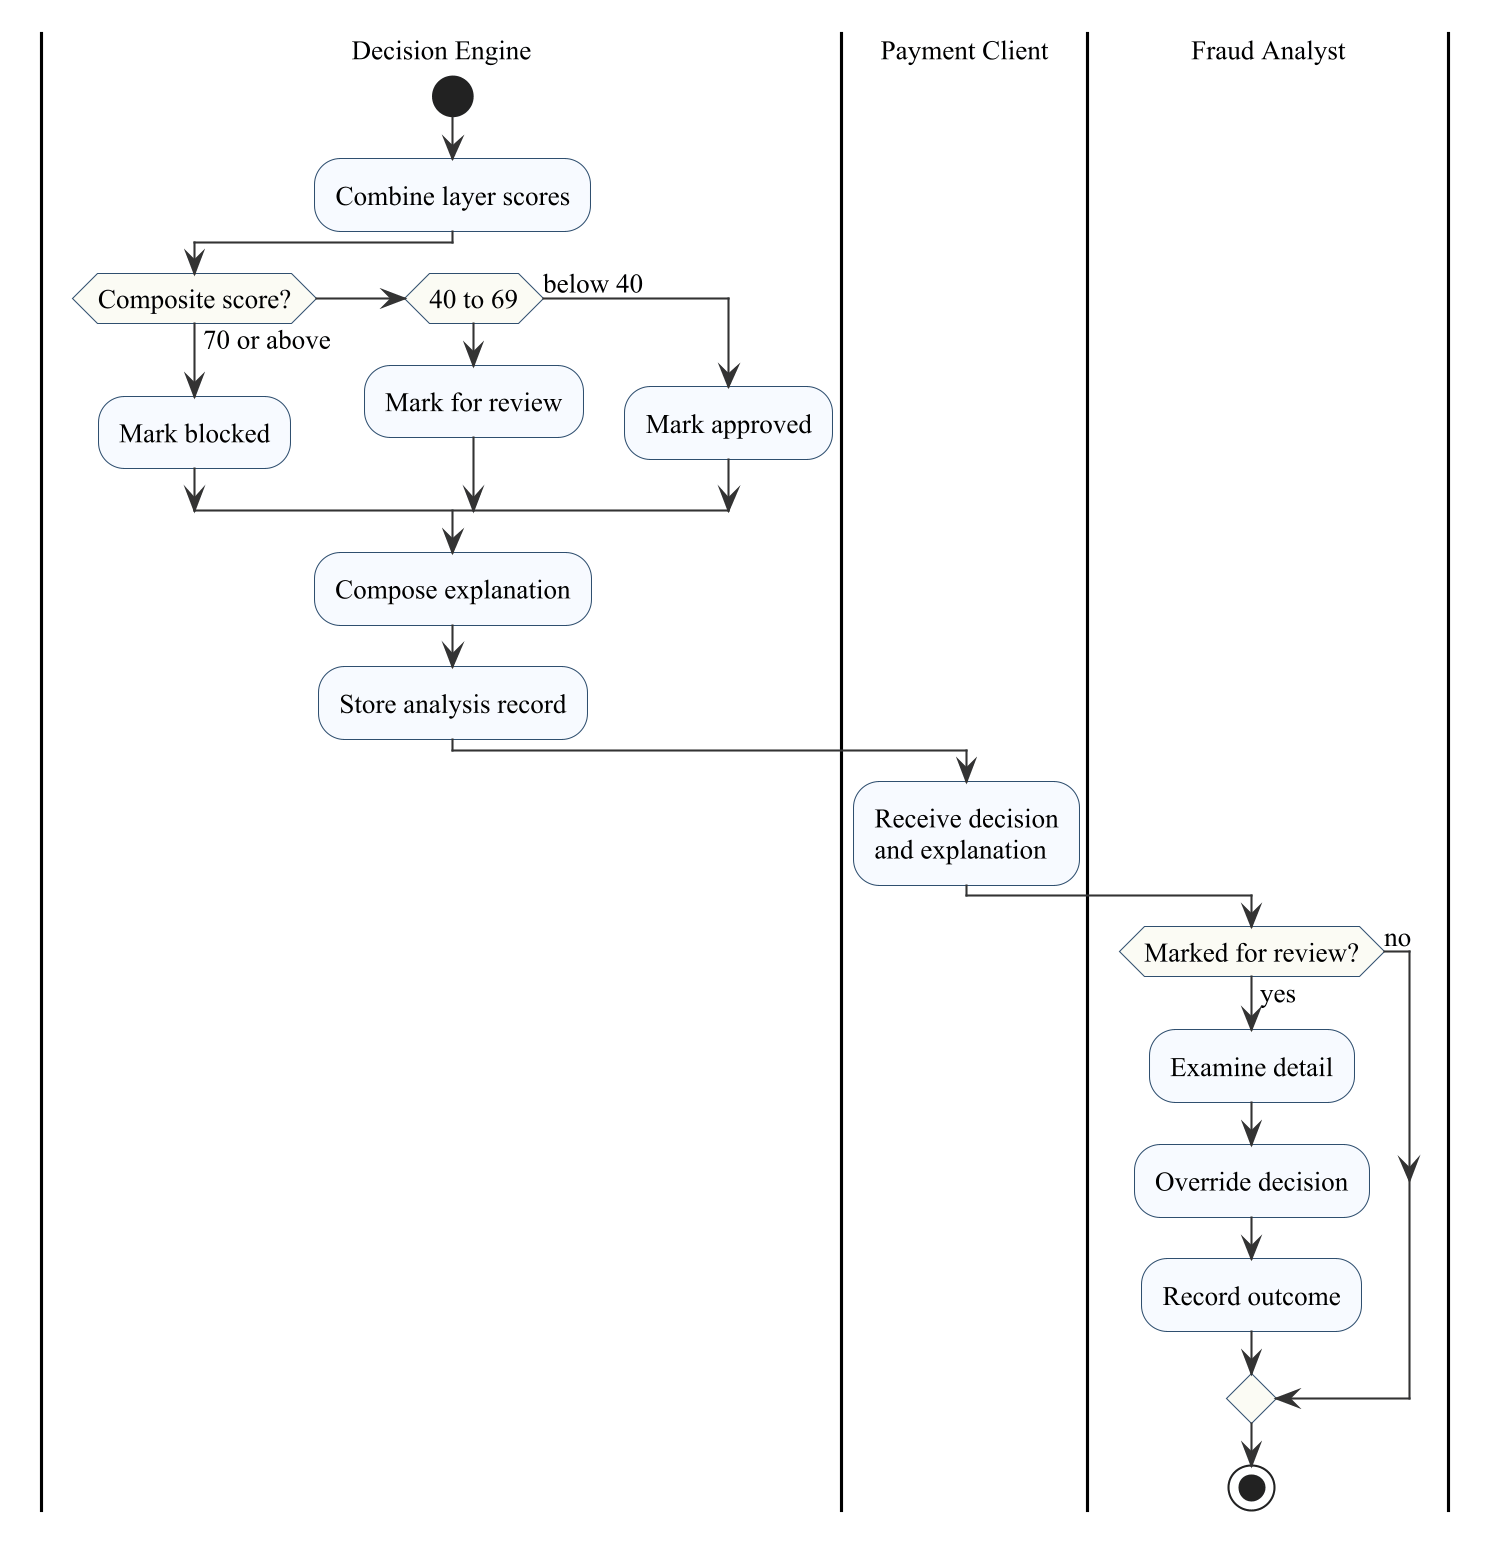

The diagram above was rendered by PlantUML. Its source (embedded in the PNG):
@startuml
' Part 2 of the workflow: score aggregation, the decision bands, the response
' returned to the client and the analyst review path.
skinparam dpi 200
skinparam backgroundColor white
skinparam shadowing false
skinparam defaultFontName Times New Roman
skinparam defaultFontSize 13
skinparam ArrowColor #333333
skinparam activity {
  BorderColor #2F4F6F
  BackgroundColor #F7FAFF
  DiamondBorderColor #2F4F6F
  DiamondBackgroundColor #FBFBF4
}
|Decision Engine|
start
:Combine layer scores;
if (Composite score?) then (70 or above)
  :Mark blocked;
elseif (40 to 69) then
  :Mark for review;
else (below 40)
  :Mark approved;
endif
:Compose explanation;
:Store analysis record;
|Payment Client|
:Receive decision
and explanation;
|Fraud Analyst|
if (Marked for review?) then (yes)
  :Examine detail;
  :Override decision;
  :Record outcome;
else (no)
endif
stop
@enduml